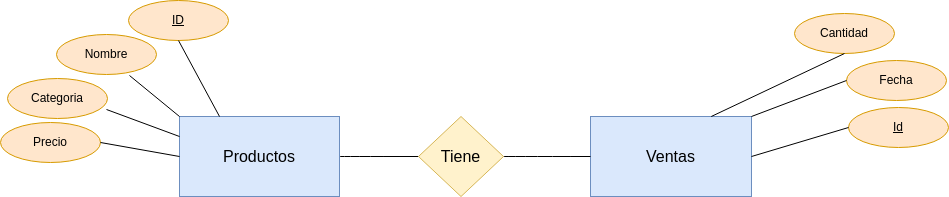

The diagram above was exported from draw.io. Its source (the exported page's mxGraphModel, read from the mxfile embedded in the PNG):
<mxGraphModel dx="2164" dy="1611" grid="0" gridSize="10" guides="1" tooltips="1" connect="1" arrows="1" fold="1" page="0" pageScale="1" pageWidth="850" pageHeight="1100" background="#FFFFFF" math="0" shadow="0">
  <root>
    <mxCell id="0" />
    <mxCell id="1" parent="0" />
    <mxCell id="xAEPFmgqK4sthVk5D9rY-10" style="edgeStyle=none;curved=1;rounded=0;orthogonalLoop=1;jettySize=auto;html=1;entryX=0;entryY=0.5;entryDx=0;entryDy=0;fontSize=12;startSize=8;endSize=8;endArrow=none;endFill=0;" edge="1" parent="1" source="xAEPFmgqK4sthVk5D9rY-3" target="xAEPFmgqK4sthVk5D9rY-6">
      <mxGeometry relative="1" as="geometry" />
    </mxCell>
    <mxCell id="xAEPFmgqK4sthVk5D9rY-3" value="Productos" style="rounded=0;whiteSpace=wrap;html=1;fontSize=16;fillColor=#dae8fc;strokeColor=#6c8ebf;" vertex="1" parent="1">
      <mxGeometry x="-369" y="-610" width="160" height="80" as="geometry" />
    </mxCell>
    <mxCell id="xAEPFmgqK4sthVk5D9rY-4" value="Ventas" style="whiteSpace=wrap;html=1;fontSize=16;fillColor=#dae8fc;strokeColor=#6c8ebf;" vertex="1" parent="1">
      <mxGeometry x="42" y="-610" width="161" height="80" as="geometry" />
    </mxCell>
    <mxCell id="xAEPFmgqK4sthVk5D9rY-11" style="edgeStyle=none;curved=1;rounded=0;orthogonalLoop=1;jettySize=auto;html=1;entryX=0;entryY=0.5;entryDx=0;entryDy=0;fontSize=12;startSize=8;endSize=8;endArrow=none;endFill=0;" edge="1" parent="1" source="xAEPFmgqK4sthVk5D9rY-6" target="xAEPFmgqK4sthVk5D9rY-4">
      <mxGeometry relative="1" as="geometry" />
    </mxCell>
    <mxCell id="xAEPFmgqK4sthVk5D9rY-6" value="Tiene" style="rhombus;whiteSpace=wrap;html=1;fontSize=16;fillColor=#fff2cc;strokeColor=#d6b656;" vertex="1" parent="1">
      <mxGeometry x="-130" y="-610" width="85" height="80" as="geometry" />
    </mxCell>
    <mxCell id="xAEPFmgqK4sthVk5D9rY-13" value="ID" style="ellipse;whiteSpace=wrap;html=1;align=center;fontStyle=4;fillColor=#ffe6cc;strokeColor=#d79b00;" vertex="1" parent="1">
      <mxGeometry x="-420" y="-726" width="100" height="40" as="geometry" />
    </mxCell>
    <mxCell id="xAEPFmgqK4sthVk5D9rY-14" value="Nombre" style="ellipse;whiteSpace=wrap;html=1;align=center;fillColor=#ffe6cc;strokeColor=#d79b00;" vertex="1" parent="1">
      <mxGeometry x="-492" y="-692" width="100" height="40" as="geometry" />
    </mxCell>
    <mxCell id="xAEPFmgqK4sthVk5D9rY-15" value="Categoria" style="ellipse;whiteSpace=wrap;html=1;align=center;fillColor=#ffe6cc;strokeColor=#d79b00;" vertex="1" parent="1">
      <mxGeometry x="-541" y="-648" width="100" height="40" as="geometry" />
    </mxCell>
    <mxCell id="xAEPFmgqK4sthVk5D9rY-16" value="Precio" style="ellipse;whiteSpace=wrap;html=1;align=center;fillColor=#ffe6cc;strokeColor=#d79b00;" vertex="1" parent="1">
      <mxGeometry x="-548" y="-604" width="100" height="40" as="geometry" />
    </mxCell>
    <mxCell id="xAEPFmgqK4sthVk5D9rY-17" value="" style="endArrow=none;html=1;rounded=0;entryX=0.5;entryY=1;entryDx=0;entryDy=0;exitX=0.25;exitY=0;exitDx=0;exitDy=0;" edge="1" parent="1" source="xAEPFmgqK4sthVk5D9rY-3" target="xAEPFmgqK4sthVk5D9rY-13">
      <mxGeometry width="50" height="50" relative="1" as="geometry">
        <mxPoint x="-108" y="-396" as="sourcePoint" />
        <mxPoint x="-58" y="-446" as="targetPoint" />
      </mxGeometry>
    </mxCell>
    <mxCell id="xAEPFmgqK4sthVk5D9rY-18" value="" style="endArrow=none;html=1;rounded=0;exitX=0;exitY=0.5;exitDx=0;exitDy=0;entryX=1;entryY=0.5;entryDx=0;entryDy=0;" edge="1" parent="1" source="xAEPFmgqK4sthVk5D9rY-3" target="xAEPFmgqK4sthVk5D9rY-16">
      <mxGeometry width="50" height="50" relative="1" as="geometry">
        <mxPoint x="-761" y="-555" as="sourcePoint" />
        <mxPoint x="-143" y="-417" as="targetPoint" />
      </mxGeometry>
    </mxCell>
    <mxCell id="xAEPFmgqK4sthVk5D9rY-19" value="" style="endArrow=none;html=1;rounded=0;entryX=0.73;entryY=1.025;entryDx=0;entryDy=0;entryPerimeter=0;exitX=0;exitY=0;exitDx=0;exitDy=0;" edge="1" parent="1" source="xAEPFmgqK4sthVk5D9rY-3" target="xAEPFmgqK4sthVk5D9rY-14">
      <mxGeometry width="50" height="50" relative="1" as="geometry">
        <mxPoint x="-451" y="-495" as="sourcePoint" />
        <mxPoint x="-401" y="-545" as="targetPoint" />
      </mxGeometry>
    </mxCell>
    <mxCell id="xAEPFmgqK4sthVk5D9rY-20" value="" style="endArrow=none;html=1;rounded=0;exitX=0.99;exitY=0.775;exitDx=0;exitDy=0;exitPerimeter=0;entryX=0;entryY=0.25;entryDx=0;entryDy=0;" edge="1" parent="1" source="xAEPFmgqK4sthVk5D9rY-15" target="xAEPFmgqK4sthVk5D9rY-3">
      <mxGeometry width="50" height="50" relative="1" as="geometry">
        <mxPoint x="-146" y="-396" as="sourcePoint" />
        <mxPoint x="-96" y="-446" as="targetPoint" />
      </mxGeometry>
    </mxCell>
    <mxCell id="xAEPFmgqK4sthVk5D9rY-22" value="Id" style="ellipse;whiteSpace=wrap;html=1;align=center;fontStyle=4;fillColor=#ffe6cc;strokeColor=#d79b00;" vertex="1" parent="1">
      <mxGeometry x="300" y="-619" width="100" height="40" as="geometry" />
    </mxCell>
    <mxCell id="xAEPFmgqK4sthVk5D9rY-23" value="Fecha" style="ellipse;whiteSpace=wrap;html=1;align=center;fillColor=#ffe6cc;strokeColor=#d79b00;" vertex="1" parent="1">
      <mxGeometry x="298" y="-666" width="100" height="40" as="geometry" />
    </mxCell>
    <mxCell id="xAEPFmgqK4sthVk5D9rY-24" value="Cantidad" style="ellipse;whiteSpace=wrap;html=1;align=center;fillColor=#ffe6cc;strokeColor=#d79b00;" vertex="1" parent="1">
      <mxGeometry x="246" y="-713" width="100" height="40" as="geometry" />
    </mxCell>
    <mxCell id="xAEPFmgqK4sthVk5D9rY-25" value="" style="endArrow=none;html=1;rounded=0;entryX=0.5;entryY=1;entryDx=0;entryDy=0;exitX=0.75;exitY=0;exitDx=0;exitDy=0;" edge="1" parent="1" source="xAEPFmgqK4sthVk5D9rY-4" target="xAEPFmgqK4sthVk5D9rY-24">
      <mxGeometry width="50" height="50" relative="1" as="geometry">
        <mxPoint x="192" y="-464" as="sourcePoint" />
        <mxPoint x="242" y="-514" as="targetPoint" />
      </mxGeometry>
    </mxCell>
    <mxCell id="xAEPFmgqK4sthVk5D9rY-26" value="" style="endArrow=none;html=1;rounded=0;entryX=0;entryY=0.5;entryDx=0;entryDy=0;exitX=1;exitY=0;exitDx=0;exitDy=0;" edge="1" parent="1" source="xAEPFmgqK4sthVk5D9rY-4" target="xAEPFmgqK4sthVk5D9rY-23">
      <mxGeometry width="50" height="50" relative="1" as="geometry">
        <mxPoint x="215" y="-456" as="sourcePoint" />
        <mxPoint x="265" y="-506" as="targetPoint" />
      </mxGeometry>
    </mxCell>
    <mxCell id="xAEPFmgqK4sthVk5D9rY-27" value="" style="endArrow=none;html=1;rounded=0;entryX=0;entryY=0.5;entryDx=0;entryDy=0;exitX=1;exitY=0.5;exitDx=0;exitDy=0;" edge="1" parent="1" source="xAEPFmgqK4sthVk5D9rY-4" target="xAEPFmgqK4sthVk5D9rY-22">
      <mxGeometry width="50" height="50" relative="1" as="geometry">
        <mxPoint x="91" y="-474" as="sourcePoint" />
        <mxPoint x="141" y="-524" as="targetPoint" />
      </mxGeometry>
    </mxCell>
  </root>
</mxGraphModel>